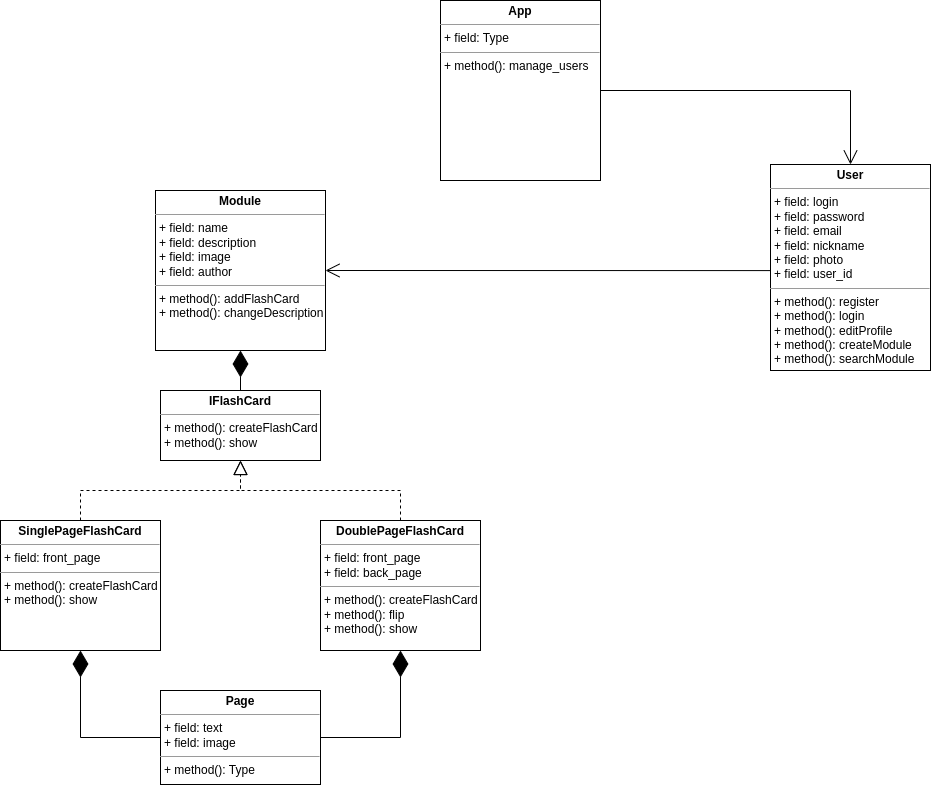

The diagram above was exported from draw.io. Its source (the exported page's mxGraphModel, read from the mxfile embedded in the PNG):
<mxGraphModel dx="1360" dy="807" grid="1" gridSize="10" guides="1" tooltips="1" connect="1" arrows="1" fold="1" page="1" pageScale="1" pageWidth="1169" pageHeight="827" background="#FFFFFF" math="0" shadow="0">
  <root>
    <mxCell id="WIyWlLk6GJQsqaUBKTNV-0" />
    <mxCell id="WIyWlLk6GJQsqaUBKTNV-1" parent="WIyWlLk6GJQsqaUBKTNV-0" />
    <mxCell id="LY49UqDVHOKSX15a2ZRs-13" value="&lt;p style=&quot;margin:0px;margin-top:4px;text-align:center;&quot;&gt;&lt;b&gt;IFlashCard&lt;/b&gt;&lt;/p&gt;&lt;hr size=&quot;1&quot;&gt;&lt;p style=&quot;margin:0px;margin-left:4px;&quot;&gt;+ method(): createFlashCard&lt;/p&gt;&lt;p style=&quot;margin:0px;margin-left:4px;&quot;&gt;+ method(): show&lt;/p&gt;" style="verticalAlign=top;align=left;overflow=fill;fontSize=12;fontFamily=Helvetica;html=1;whiteSpace=wrap;" parent="WIyWlLk6GJQsqaUBKTNV-1" vertex="1">
      <mxGeometry x="260" y="400" width="160" height="70" as="geometry" />
    </mxCell>
    <mxCell id="LY49UqDVHOKSX15a2ZRs-14" value="&lt;p style=&quot;margin:0px;margin-top:4px;text-align:center;&quot;&gt;&lt;b&gt;SinglePageFlashCard&lt;/b&gt;&lt;br&gt;&lt;/p&gt;&lt;hr size=&quot;1&quot;&gt;&lt;p style=&quot;margin:0px;margin-left:4px;&quot;&gt;+ field: front_page&lt;/p&gt;&lt;hr size=&quot;1&quot;&gt;&lt;p style=&quot;margin:0px;margin-left:4px;&quot;&gt;+ method(): createFlashCard&lt;/p&gt;&lt;p style=&quot;margin:0px;margin-left:4px;&quot;&gt;+ method(): show&lt;/p&gt;" style="verticalAlign=top;align=left;overflow=fill;fontSize=12;fontFamily=Helvetica;html=1;whiteSpace=wrap;" parent="WIyWlLk6GJQsqaUBKTNV-1" vertex="1">
      <mxGeometry x="100" y="530" width="160" height="130" as="geometry" />
    </mxCell>
    <mxCell id="LY49UqDVHOKSX15a2ZRs-15" value="&lt;p style=&quot;margin:0px;margin-top:4px;text-align:center;&quot;&gt;&lt;b&gt;DoublePageFlashCard&lt;/b&gt;&lt;br&gt;&lt;/p&gt;&lt;hr size=&quot;1&quot;&gt;&lt;p style=&quot;margin:0px;margin-left:4px;&quot;&gt;+ field: front_page&lt;br&gt;+ field: back_page&lt;/p&gt;&lt;hr size=&quot;1&quot;&gt;&lt;p style=&quot;margin:0px;margin-left:4px;&quot;&gt;+ method(): createFlashCard&lt;/p&gt;&lt;p style=&quot;margin:0px;margin-left:4px;&quot;&gt;+ method(): flip&lt;/p&gt;&lt;p style=&quot;margin:0px;margin-left:4px;&quot;&gt;+ method(): show&lt;/p&gt;" style="verticalAlign=top;align=left;overflow=fill;fontSize=12;fontFamily=Helvetica;html=1;whiteSpace=wrap;" parent="WIyWlLk6GJQsqaUBKTNV-1" vertex="1">
      <mxGeometry x="420" y="530" width="160" height="130" as="geometry" />
    </mxCell>
    <mxCell id="LY49UqDVHOKSX15a2ZRs-19" value="&lt;p style=&quot;margin:0px;margin-top:4px;text-align:center;&quot;&gt;&lt;b&gt;User&lt;/b&gt;&lt;br&gt;&lt;/p&gt;&lt;hr size=&quot;1&quot;&gt;&lt;p style=&quot;margin:0px;margin-left:4px;&quot;&gt;+ field: login&lt;br&gt;+ field: password&lt;/p&gt;&lt;p style=&quot;margin:0px;margin-left:4px;&quot;&gt;+ field: email&lt;/p&gt;&lt;p style=&quot;margin:0px;margin-left:4px;&quot;&gt;+ field: nickname&lt;/p&gt;&lt;p style=&quot;margin:0px;margin-left:4px;&quot;&gt;+ field: photo&lt;br&gt;+ field: user_id&lt;/p&gt;&lt;hr size=&quot;1&quot;&gt;&lt;p style=&quot;margin:0px;margin-left:4px;&quot;&gt;+ method(): register&lt;/p&gt;&lt;p style=&quot;margin:0px;margin-left:4px;&quot;&gt;+ method(): login&lt;/p&gt;&lt;p style=&quot;margin:0px;margin-left:4px;&quot;&gt;+ method(): editProfile&lt;/p&gt;&lt;p style=&quot;margin:0px;margin-left:4px;&quot;&gt;+ method(): createModule&lt;/p&gt;&lt;p style=&quot;margin:0px;margin-left:4px;&quot;&gt;+ method(): searchModule&lt;/p&gt;" style="verticalAlign=top;align=left;overflow=fill;fontSize=12;fontFamily=Helvetica;html=1;whiteSpace=wrap;" parent="WIyWlLk6GJQsqaUBKTNV-1" vertex="1">
      <mxGeometry x="870" y="174" width="160" height="206" as="geometry" />
    </mxCell>
    <mxCell id="LY49UqDVHOKSX15a2ZRs-20" value="&lt;p style=&quot;margin:0px;margin-top:4px;text-align:center;&quot;&gt;&lt;b&gt;App&lt;/b&gt;&lt;br&gt;&lt;/p&gt;&lt;hr size=&quot;1&quot;&gt;&lt;p style=&quot;margin:0px;margin-left:4px;&quot;&gt;+ field: Type&lt;/p&gt;&lt;hr size=&quot;1&quot;&gt;&lt;p style=&quot;margin:0px;margin-left:4px;&quot;&gt;+ method(): manage_users&lt;/p&gt;" style="verticalAlign=top;align=left;overflow=fill;fontSize=12;fontFamily=Helvetica;html=1;whiteSpace=wrap;" parent="WIyWlLk6GJQsqaUBKTNV-1" vertex="1">
      <mxGeometry x="540" y="10" width="160" height="180" as="geometry" />
    </mxCell>
    <mxCell id="-yiJ7yXOa5idnUXgka3U-1" value="&lt;p style=&quot;margin:0px;margin-top:4px;text-align:center;&quot;&gt;&lt;b&gt;Module&lt;/b&gt;&lt;/p&gt;&lt;hr size=&quot;1&quot;&gt;&lt;p style=&quot;margin:0px;margin-left:4px;&quot;&gt;+ field: name&lt;br&gt;+ field: description&lt;/p&gt;&lt;p style=&quot;margin:0px;margin-left:4px;&quot;&gt;+ field: image&lt;/p&gt;&lt;p style=&quot;margin:0px;margin-left:4px;&quot;&gt;+ field: author&lt;/p&gt;&lt;hr size=&quot;1&quot;&gt;&lt;p style=&quot;margin:0px;margin-left:4px;&quot;&gt;+ method(): addFlashCard&lt;/p&gt;&lt;p style=&quot;margin:0px;margin-left:4px;&quot;&gt;+ method(): changeDescription&lt;/p&gt;" style="verticalAlign=top;align=left;overflow=fill;fontSize=12;fontFamily=Helvetica;html=1;whiteSpace=wrap;" vertex="1" parent="WIyWlLk6GJQsqaUBKTNV-1">
      <mxGeometry x="255" y="200" width="170" height="160" as="geometry" />
    </mxCell>
    <mxCell id="-yiJ7yXOa5idnUXgka3U-2" value="&lt;p style=&quot;margin:0px;margin-top:4px;text-align:center;&quot;&gt;&lt;b&gt;Page&lt;/b&gt;&lt;/p&gt;&lt;hr size=&quot;1&quot;&gt;&lt;p style=&quot;margin:0px;margin-left:4px;&quot;&gt;+ field: text&lt;br&gt;+ field: image&lt;/p&gt;&lt;hr size=&quot;1&quot;&gt;&lt;p style=&quot;margin:0px;margin-left:4px;&quot;&gt;+ method(): Type&lt;/p&gt;" style="verticalAlign=top;align=left;overflow=fill;fontSize=12;fontFamily=Helvetica;html=1;whiteSpace=wrap;" vertex="1" parent="WIyWlLk6GJQsqaUBKTNV-1">
      <mxGeometry x="260" y="700" width="160" height="94" as="geometry" />
    </mxCell>
    <mxCell id="-yiJ7yXOa5idnUXgka3U-8" value="" style="endArrow=block;dashed=1;endFill=0;endSize=12;html=1;rounded=0;exitX=0.5;exitY=0;exitDx=0;exitDy=0;entryX=0.5;entryY=1;entryDx=0;entryDy=0;" edge="1" parent="WIyWlLk6GJQsqaUBKTNV-1" source="LY49UqDVHOKSX15a2ZRs-15" target="LY49UqDVHOKSX15a2ZRs-13">
      <mxGeometry width="160" relative="1" as="geometry">
        <mxPoint x="510" y="480" as="sourcePoint" />
        <mxPoint x="670" y="480" as="targetPoint" />
        <Array as="points">
          <mxPoint x="500" y="500" />
          <mxPoint x="340" y="500" />
        </Array>
      </mxGeometry>
    </mxCell>
    <mxCell id="-yiJ7yXOa5idnUXgka3U-9" value="" style="endArrow=block;dashed=1;endFill=0;endSize=12;html=1;rounded=0;exitX=0.5;exitY=0;exitDx=0;exitDy=0;entryX=0.5;entryY=1;entryDx=0;entryDy=0;" edge="1" parent="WIyWlLk6GJQsqaUBKTNV-1" source="LY49UqDVHOKSX15a2ZRs-14" target="LY49UqDVHOKSX15a2ZRs-13">
      <mxGeometry width="160" relative="1" as="geometry">
        <mxPoint x="70" y="369" as="sourcePoint" />
        <mxPoint x="230" y="369" as="targetPoint" />
        <Array as="points">
          <mxPoint x="180" y="500" />
          <mxPoint x="340" y="500" />
        </Array>
      </mxGeometry>
    </mxCell>
    <mxCell id="-yiJ7yXOa5idnUXgka3U-18" value="" style="endArrow=diamondThin;endFill=1;endSize=24;html=1;rounded=0;exitX=0.5;exitY=0;exitDx=0;exitDy=0;entryX=0.5;entryY=1;entryDx=0;entryDy=0;" edge="1" parent="WIyWlLk6GJQsqaUBKTNV-1" source="LY49UqDVHOKSX15a2ZRs-13" target="-yiJ7yXOa5idnUXgka3U-1">
      <mxGeometry width="160" relative="1" as="geometry">
        <mxPoint x="420" y="480" as="sourcePoint" />
        <mxPoint x="580" y="480" as="targetPoint" />
      </mxGeometry>
    </mxCell>
    <mxCell id="-yiJ7yXOa5idnUXgka3U-19" value="" style="endArrow=diamondThin;endFill=1;endSize=24;html=1;rounded=0;exitX=0;exitY=0.5;exitDx=0;exitDy=0;entryX=0.5;entryY=1;entryDx=0;entryDy=0;" edge="1" parent="WIyWlLk6GJQsqaUBKTNV-1" source="-yiJ7yXOa5idnUXgka3U-2" target="LY49UqDVHOKSX15a2ZRs-14">
      <mxGeometry width="160" relative="1" as="geometry">
        <mxPoint x="310" y="630" as="sourcePoint" />
        <mxPoint x="470" y="630" as="targetPoint" />
        <Array as="points">
          <mxPoint x="180" y="747" />
        </Array>
      </mxGeometry>
    </mxCell>
    <mxCell id="-yiJ7yXOa5idnUXgka3U-20" value="" style="endArrow=diamondThin;endFill=1;endSize=24;html=1;rounded=0;entryX=0.5;entryY=1;entryDx=0;entryDy=0;" edge="1" parent="WIyWlLk6GJQsqaUBKTNV-1" source="-yiJ7yXOa5idnUXgka3U-2" target="LY49UqDVHOKSX15a2ZRs-15">
      <mxGeometry width="160" relative="1" as="geometry">
        <mxPoint x="440" y="740" as="sourcePoint" />
        <mxPoint x="600" y="740" as="targetPoint" />
        <Array as="points">
          <mxPoint x="500" y="747" />
        </Array>
      </mxGeometry>
    </mxCell>
    <mxCell id="-yiJ7yXOa5idnUXgka3U-22" value="" style="endArrow=open;endFill=1;endSize=12;html=1;rounded=0;entryX=1;entryY=0.5;entryDx=0;entryDy=0;exitX=0;exitY=0.515;exitDx=0;exitDy=0;exitPerimeter=0;" edge="1" parent="WIyWlLk6GJQsqaUBKTNV-1" source="LY49UqDVHOKSX15a2ZRs-19" target="-yiJ7yXOa5idnUXgka3U-1">
      <mxGeometry width="160" relative="1" as="geometry">
        <mxPoint x="680" y="360" as="sourcePoint" />
        <mxPoint x="585" y="280" as="targetPoint" />
      </mxGeometry>
    </mxCell>
    <mxCell id="-yiJ7yXOa5idnUXgka3U-26" value="" style="endArrow=open;endFill=1;endSize=12;html=1;rounded=0;exitX=1;exitY=0.5;exitDx=0;exitDy=0;entryX=0.5;entryY=0;entryDx=0;entryDy=0;" edge="1" parent="WIyWlLk6GJQsqaUBKTNV-1" source="LY49UqDVHOKSX15a2ZRs-20" target="LY49UqDVHOKSX15a2ZRs-19">
      <mxGeometry width="160" relative="1" as="geometry">
        <mxPoint x="880" y="-20" as="sourcePoint" />
        <mxPoint x="1040" y="-20" as="targetPoint" />
        <Array as="points">
          <mxPoint x="950" y="100" />
        </Array>
      </mxGeometry>
    </mxCell>
  </root>
</mxGraphModel>